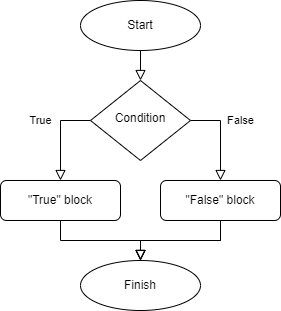

The diagram above was exported from draw.io. Its source (the exported page's mxGraphModel, read from the mxfile embedded in the PNG):
<mxGraphModel dx="692" dy="587" grid="1" gridSize="10" guides="1" tooltips="1" connect="1" arrows="1" fold="1" page="1" pageScale="1" pageWidth="827" pageHeight="1169" math="0" shadow="0">
  <root>
    <mxCell id="WIyWlLk6GJQsqaUBKTNV-0" />
    <mxCell id="WIyWlLk6GJQsqaUBKTNV-1" parent="WIyWlLk6GJQsqaUBKTNV-0" />
    <mxCell id="WIyWlLk6GJQsqaUBKTNV-2" value="" style="rounded=0;html=1;jettySize=auto;orthogonalLoop=1;fontSize=11;endArrow=block;endFill=0;endSize=8;strokeWidth=1;shadow=0;labelBackgroundColor=none;edgeStyle=orthogonalEdgeStyle;" parent="WIyWlLk6GJQsqaUBKTNV-1" edge="1">
      <mxGeometry relative="1" as="geometry">
        <mxPoint x="300" y="120" as="sourcePoint" />
        <mxPoint x="300" y="160" as="targetPoint" />
      </mxGeometry>
    </mxCell>
    <mxCell id="WIyWlLk6GJQsqaUBKTNV-4" value="True" style="rounded=0;html=1;jettySize=auto;orthogonalLoop=1;fontSize=11;endArrow=block;endFill=0;endSize=8;strokeWidth=1;shadow=0;labelBackgroundColor=none;edgeStyle=orthogonalEdgeStyle;entryX=0.5;entryY=0;entryDx=0;entryDy=0;exitX=0;exitY=0.5;exitDx=0;exitDy=0;" parent="WIyWlLk6GJQsqaUBKTNV-1" source="WIyWlLk6GJQsqaUBKTNV-6" target="WIyWlLk6GJQsqaUBKTNV-11" edge="1">
      <mxGeometry x="-0.3333" y="-20" relative="1" as="geometry">
        <mxPoint as="offset" />
        <mxPoint x="220" y="290" as="targetPoint" />
      </mxGeometry>
    </mxCell>
    <mxCell id="WIyWlLk6GJQsqaUBKTNV-5" value="False" style="edgeStyle=orthogonalEdgeStyle;rounded=0;html=1;jettySize=auto;orthogonalLoop=1;fontSize=11;endArrow=block;endFill=0;endSize=8;strokeWidth=1;shadow=0;labelBackgroundColor=none;entryX=0.5;entryY=0;entryDx=0;entryDy=0;" parent="WIyWlLk6GJQsqaUBKTNV-1" source="WIyWlLk6GJQsqaUBKTNV-6" target="aAD3qz9-JexwAsysCKsy-5" edge="1">
      <mxGeometry x="-0.3333" y="20" relative="1" as="geometry">
        <mxPoint as="offset" />
        <mxPoint x="350" y="270" as="targetPoint" />
        <Array as="points">
          <mxPoint x="380" y="200" />
        </Array>
      </mxGeometry>
    </mxCell>
    <mxCell id="WIyWlLk6GJQsqaUBKTNV-6" value="Condition" style="rhombus;whiteSpace=wrap;html=1;shadow=0;fontFamily=Helvetica;fontSize=12;align=center;strokeWidth=1;spacing=6;spacingTop=-4;" parent="WIyWlLk6GJQsqaUBKTNV-1" vertex="1">
      <mxGeometry x="250" y="160" width="100" height="80" as="geometry" />
    </mxCell>
    <mxCell id="WIyWlLk6GJQsqaUBKTNV-11" value="&quot;True&quot; block" style="rounded=1;whiteSpace=wrap;html=1;fontSize=12;glass=0;strokeWidth=1;shadow=0;" parent="WIyWlLk6GJQsqaUBKTNV-1" vertex="1">
      <mxGeometry x="160" y="260" width="120" height="40" as="geometry" />
    </mxCell>
    <mxCell id="aAD3qz9-JexwAsysCKsy-0" value="Start" style="ellipse;whiteSpace=wrap;html=1;" parent="WIyWlLk6GJQsqaUBKTNV-1" vertex="1">
      <mxGeometry x="240" y="80" width="120" height="50" as="geometry" />
    </mxCell>
    <mxCell id="aAD3qz9-JexwAsysCKsy-1" value="Finish" style="ellipse;whiteSpace=wrap;html=1;" parent="WIyWlLk6GJQsqaUBKTNV-1" vertex="1">
      <mxGeometry x="240" y="340" width="120" height="50" as="geometry" />
    </mxCell>
    <mxCell id="aAD3qz9-JexwAsysCKsy-4" value="" style="rounded=0;html=1;jettySize=auto;orthogonalLoop=1;fontSize=11;endArrow=block;endFill=0;endSize=8;strokeWidth=1;shadow=0;labelBackgroundColor=none;edgeStyle=orthogonalEdgeStyle;exitX=0.5;exitY=1;exitDx=0;exitDy=0;" parent="WIyWlLk6GJQsqaUBKTNV-1" target="aAD3qz9-JexwAsysCKsy-1" edge="1" source="WIyWlLk6GJQsqaUBKTNV-11">
      <mxGeometry relative="1" as="geometry">
        <mxPoint x="220" y="320" as="sourcePoint" />
        <mxPoint x="340" y="170" as="targetPoint" />
        <Array as="points">
          <mxPoint x="220" y="320" />
          <mxPoint x="300" y="320" />
        </Array>
      </mxGeometry>
    </mxCell>
    <mxCell id="aAD3qz9-JexwAsysCKsy-5" value="&quot;False&quot; block" style="rounded=1;whiteSpace=wrap;html=1;fontSize=12;glass=0;strokeWidth=1;shadow=0;" parent="WIyWlLk6GJQsqaUBKTNV-1" vertex="1">
      <mxGeometry x="320" y="260" width="120" height="40" as="geometry" />
    </mxCell>
    <mxCell id="aAD3qz9-JexwAsysCKsy-7" value="" style="rounded=0;html=1;jettySize=auto;orthogonalLoop=1;fontSize=11;endArrow=block;endFill=0;endSize=8;strokeWidth=1;shadow=0;labelBackgroundColor=none;edgeStyle=orthogonalEdgeStyle;exitX=0.5;exitY=1;exitDx=0;exitDy=0;" parent="WIyWlLk6GJQsqaUBKTNV-1" source="aAD3qz9-JexwAsysCKsy-5" edge="1">
      <mxGeometry relative="1" as="geometry">
        <mxPoint x="230" y="330" as="sourcePoint" />
        <mxPoint x="300" y="340" as="targetPoint" />
        <Array as="points">
          <mxPoint x="380" y="320" />
          <mxPoint x="300" y="320" />
        </Array>
      </mxGeometry>
    </mxCell>
    <mxCell id="aAD3qz9-JexwAsysCKsy-8" value="" style="rounded=0;html=1;jettySize=auto;orthogonalLoop=1;fontSize=11;endArrow=block;endFill=0;endSize=8;strokeWidth=1;shadow=0;labelBackgroundColor=none;edgeStyle=orthogonalEdgeStyle;exitX=0.5;exitY=1;exitDx=0;exitDy=0;entryX=0.5;entryY=0;entryDx=0;entryDy=0;" parent="WIyWlLk6GJQsqaUBKTNV-1" source="aAD3qz9-JexwAsysCKsy-5" target="aAD3qz9-JexwAsysCKsy-1" edge="1">
      <mxGeometry relative="1" as="geometry">
        <mxPoint x="440" y="370" as="sourcePoint" />
        <mxPoint x="520" y="410" as="targetPoint" />
        <Array as="points">
          <mxPoint x="380" y="320" />
          <mxPoint x="300" y="320" />
        </Array>
      </mxGeometry>
    </mxCell>
  </root>
</mxGraphModel>